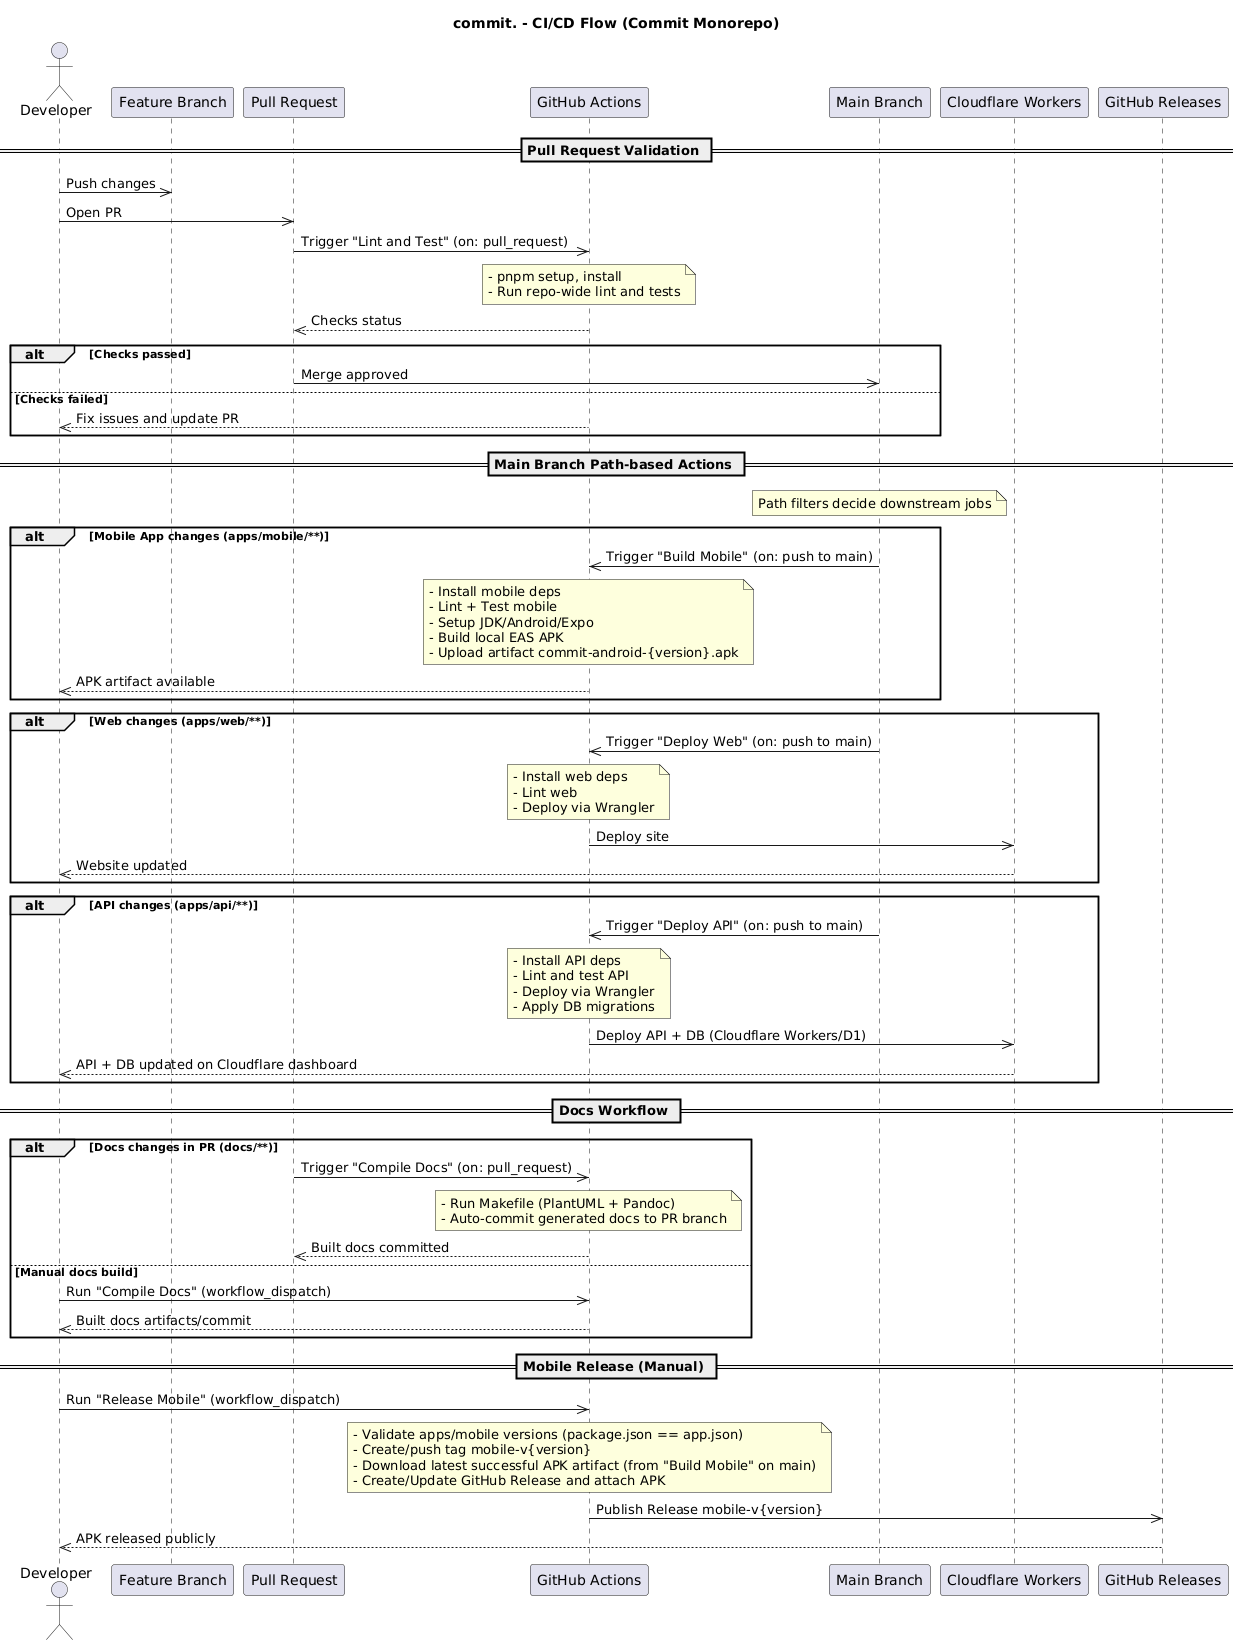

The diagram above was rendered by PlantUML. Its source (embedded in the PNG):
@startuml cicd-flow
title commit. - CI/CD Flow (Commit Monorepo)

actor Dev as "Developer"
participant FB as "Feature Branch"
participant PR as "Pull Request"
participant GHA as "GitHub Actions"
participant Main as "Main Branch"
participant CF as "Cloudflare Workers"
participant GHR as "GitHub Releases"

== Pull Request Validation ==
Dev ->> FB: Push changes
Dev ->> PR: Open PR
PR ->> GHA: Trigger "Lint and Test" (on: pull_request)
note over GHA
  - pnpm setup, install
  - Run repo-wide lint and tests
end note
GHA -->> PR: Checks status

alt Checks passed
  PR ->> Main: Merge approved
else Checks failed
  GHA -->> Dev: Fix issues and update PR
end

== Main Branch Path-based Actions ==
note over Main: Path filters decide downstream jobs

alt Mobile App changes (apps/mobile/**)
  Main ->> GHA: Trigger "Build Mobile" (on: push to main)
  note over GHA
    - Install mobile deps
    - Lint + Test mobile
    - Setup JDK/Android/Expo
    - Build local EAS APK
    - Upload artifact commit-android-{version}.apk
  end note
  GHA -->> Dev: APK artifact available
end

alt Web changes (apps/web/**)
  Main ->> GHA: Trigger "Deploy Web" (on: push to main)
  note over GHA
    - Install web deps
    - Lint web
    - Deploy via Wrangler
  end note
  GHA ->> CF: Deploy site
  CF -->> Dev: Website updated
end

alt API changes (apps/api/**)
  Main ->> GHA: Trigger "Deploy API" (on: push to main)
  note over GHA
    - Install API deps
    - Lint and test API
    - Deploy via Wrangler
    - Apply DB migrations
  end note
  GHA ->> CF: Deploy API + DB (Cloudflare Workers/D1)
  CF -->> Dev: API + DB updated on Cloudflare dashboard
end

== Docs Workflow ==
alt Docs changes in PR (docs/**)
  PR ->> GHA: Trigger "Compile Docs" (on: pull_request)
  note over GHA
    - Run Makefile (PlantUML + Pandoc)
    - Auto-commit generated docs to PR branch
  end note
  GHA -->> PR: Built docs committed
else Manual docs build
  Dev ->> GHA: Run "Compile Docs" (workflow_dispatch)
  GHA -->> Dev: Built docs artifacts/commit
end

== Mobile Release (Manual) ==
Dev ->> GHA: Run "Release Mobile" (workflow_dispatch)
note over GHA
  - Validate apps/mobile versions (package.json == app.json)
  - Create/push tag mobile-v{version}
  - Download latest successful APK artifact (from "Build Mobile" on main)
  - Create/Update GitHub Release and attach APK
end note
GHA ->> GHR: Publish Release mobile-v{version}
GHR -->> Dev: APK released publicly

@enduml